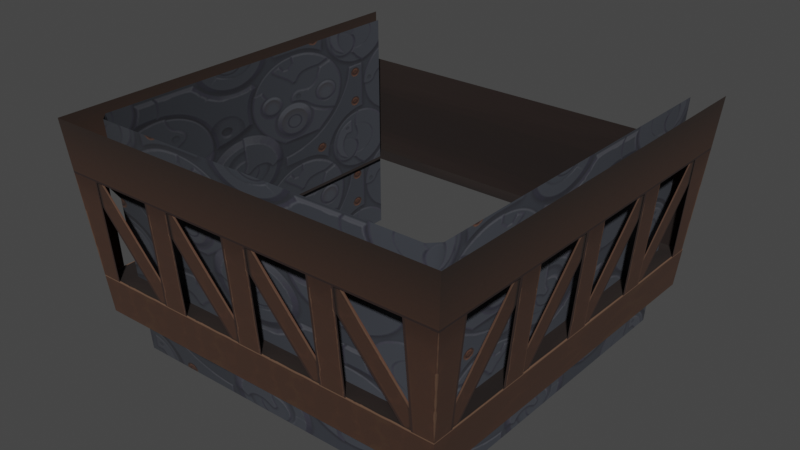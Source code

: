 # Source: understructure_x9.blend  (saved by Blender 3.4.6; exported with 4.5.12 LTS)
import bpy
from mathutils import Matrix  # noqa: F401  (used for matrix-valued properties, if any)

bpy.ops.wm.read_factory_settings(use_empty=True)
scene = bpy.context.scene
scene.name = 'Scene'

# ---- collections
col_collection = bpy.data.collections.new('Collection'); scene.collection.children.link(col_collection)

# ---- images (referenced by path relative to the original .blend; pixels are not part of the script)
import os
ASSET_DIR = os.environ.get("B2B_ASSET_DIR", "")  # directory of the original .blend (textures are referenced by path, not embedded)
HERE = os.path.dirname(os.path.abspath(__file__))  # packed textures are extracted next to this script under _unpacked/

def load_image(name, relpath, width, height, colorspace="sRGB"):
    """Load a texture the original file referenced (path relative to the .blend, or extracted next to this script)."""
    p = next((c for c in (os.path.join(HERE, relpath), os.path.join(ASSET_DIR, relpath)) if relpath and os.path.exists(c)), "")
    if p:
        img = bpy.data.images.load(p, check_existing=True)
        img.name = name
    else:  # same state as the original file: an image datablock whose file is absent (Cycles renders it pink)
        img = bpy.data.images.new(name, width, height)
        img.source = "FILE"
        img.filepath = "//" + (relpath or name)
    img.colorspace_settings.name = colorspace
    return img
img_image_2 = load_image('Image_2', '_unpacked/Image_2.b5633b5d.png', 128, 256, 'sRGB')
img_image_1 = load_image('Image_1', '_unpacked/Image_1.398cd201.png', 256, 128, 'sRGB')

# ---- materials (node trees are filled in below, after node groups)
mat_understructure_chassis = bpy.data.materials.new('understructure_chassis')
mat_understructure_chassis.use_backface_culling = True
mat_understructure_chassis.use_transparent_shadow = False
mat_machinery_blue = bpy.data.materials.new('machinery_blue')
mat_machinery_blue.use_backface_culling = True
mat_machinery_blue.use_transparent_shadow = False

# ---- material node trees
mat_understructure_chassis.use_nodes = True; mat_understructure_chassis.node_tree.nodes.clear()
_N = mat_understructure_chassis.node_tree.nodes; _L = mat_understructure_chassis.node_tree.links
n0 = _N.new('ShaderNodeBsdfPrincipled'); n0.name = 'Principled BSDF'; n0.location = (10, 300)
n0.distribution = 'GGX'
n0.subsurface_method = 'RANDOM_WALK_SKIN'
n0.inputs[2].default_value = 1.0
n0.inputs[27].default_value = (0.0, 0.0, 0.0, 1.0)
n0.inputs[28].default_value = 1.0
n1 = _N.new('ShaderNodeOutputMaterial'); n1.name = 'Material Output'; n1.location = (320, 270)
n2 = _N.new('ShaderNodeTexImage'); n2.name = 'Image Texture'; n2.location = (-440, 210)
n2.label = 'BASE COLOR'
n2.image = img_image_2
_L.new(n0.outputs[0], n1.inputs[0])
_L.new(n2.outputs[0], n0.inputs[0])
_L.new(n2.outputs[1], n0.inputs[4])
n1.is_active_output = True
mat_machinery_blue.use_nodes = True; mat_machinery_blue.node_tree.nodes.clear()
_N = mat_machinery_blue.node_tree.nodes; _L = mat_machinery_blue.node_tree.links
n0 = _N.new('ShaderNodeBsdfPrincipled'); n0.name = 'Principled BSDF'; n0.location = (10, 300)
n0.distribution = 'GGX'
n0.subsurface_method = 'RANDOM_WALK_SKIN'
n0.inputs[2].default_value = 1.0
n0.inputs[27].default_value = (0.0, 0.0, 0.0, 1.0)
n0.inputs[28].default_value = 1.0
n1 = _N.new('ShaderNodeOutputMaterial'); n1.name = 'Material Output'; n1.location = (320, 270)
n2 = _N.new('ShaderNodeTexImage'); n2.name = 'Image Texture'; n2.location = (-440, 210)
n2.label = 'BASE COLOR'
n2.image = img_image_1
_L.new(n0.outputs[0], n1.inputs[0])
_L.new(n2.outputs[0], n0.inputs[0])
_L.new(n2.outputs[1], n0.inputs[4])
n1.is_active_output = True

# ---- world
world_world = bpy.data.worlds.new('World'); scene.world = world_world
world_world.use_nodes = True; world_world.node_tree.nodes.clear()
_N = world_world.node_tree.nodes; _L = world_world.node_tree.links
n0 = _N.new('ShaderNodeOutputWorld'); n0.name = 'World Output'; n0.location = (300, 300)
n1 = _N.new('ShaderNodeBackground'); n1.name = 'Background'; n1.location = (10, 300)
n1.inputs[0].default_value = (0.05088, 0.05088, 0.05088, 1.0)
_L.new(n1.outputs[0], n0.inputs[0])
n0.is_active_output = True
world_world.color = (0.05088, 0.05088, 0.05088)
world_world.use_sun_shadow = False
world_world.sun_shadow_jitter_overblur = 0.0

# ---- meshes
me_rsrc_world_prop_clockworks_understructure_x9_meshnodes__underst = bpy.data.meshes.new('rsrc.world.prop.clockworks.understructure_x9-MeshNodes["underst')
me_rsrc_world_prop_clockworks_understructure_x9_meshnodes__underst.from_pydata([(5.0, 1.75, -1.0), (4.891, 2.87, -0.8907), (4.672, 5.11, -0.672), (4.2, 5.11, -0.2), (-3.59, 5.95, -0.59), (4.59, 5.95, -0.59), (-4.0, 1.75, -1.0), (-4.0, 1.75, 8.0), (-3.891, 2.87, 7.891), (-3.2, 5.11, -0.2), (-3.59, 5.95, 7.59), (5.0, 1.75, 8.0), (4.891, 2.87, 7.891), (4.2, 5.11, 7.2), (4.59, 5.95, 7.59), (-3.672, 5.11, 7.672), (4.672, 5.11, 7.672), (-3.2, 5.11, 7.2), (-3.2, 2.87, -0.8907), (-3.891, 2.87, -0.8907), (-3.2, 5.11, -0.672), (-3.672, 5.11, -0.672), (1.0, 2.87, -0.8707), (0.4, 2.87, -0.8707), (2.6, 5.11, -0.652), (2.0, 5.11, -0.652), (2.2, 5.11, -0.672), (2.8, 5.11, -0.672), (2.2, 2.87, -0.8907), (2.8, 2.87, -0.8907), (-3.871, 2.87, -0.6), (-3.871, 2.87, 1.068e-06), (-3.652, 5.11, 1.6), (-3.652, 5.11, 1.0), (-3.891, 2.87, -0.2), (-3.672, 5.11, -0.2), (4.2, 2.87, -0.8907), (4.2, 5.11, -0.672), (4.891, 2.87, -0.2), (4.672, 5.11, -0.2), (3.0, 2.87, -0.8707), (2.4, 2.87, -0.8707), (4.6, 5.11, -0.652), (4.0, 5.11, -0.652), (4.871, 2.87, 1.6), (4.871, 2.87, 1.0), (4.652, 5.11, -0.6), (4.652, 5.11, 1.526e-06), (4.891, 2.87, 1.8), (4.891, 2.87, 1.2), (4.672, 5.11, 1.8), (4.672, 5.11, 1.2), (4.871, 2.87, 7.6), (4.871, 2.87, 7.0), (4.652, 5.11, 5.4), (4.652, 5.11, 6.0), (4.891, 2.87, 7.2), (4.672, 5.11, 7.632), (4.672, 5.11, 7.2), (-3.891, 2.87, 1.8), (-3.672, 5.11, 1.8), (-3.891, 2.87, 1.2), (-3.672, 5.11, 1.2), (-3.672, 5.11, 7.632), (-3.891, 2.87, 7.2), (-3.672, 5.11, 7.2), (-3.871, 2.87, 5.4), (-3.871, 2.87, 6.0), (-3.652, 5.11, 7.6), (-3.652, 5.11, 7.0), (-1.0, 2.87, -0.8707), (-1.6, 2.87, -0.8707), (0.6, 5.11, -0.652), (-4.578e-07, 5.11, -0.652), (0.2, 5.11, -0.672), (0.8, 5.11, -0.672), (0.2, 2.87, -0.8907), (0.8, 2.87, -0.8907), (-3.0, 2.87, -0.8707), (-3.6, 2.87, -0.8707), (-1.4, 5.11, -0.652), (-2.0, 5.11, -0.652), (-1.8, 5.11, -0.672), (-1.2, 5.11, -0.672), (-1.8, 2.87, -0.8907), (-1.2, 2.87, -0.8907), (-3.871, 2.87, 1.4), (-3.871, 2.87, 2.0), (-3.652, 5.11, 3.6), (-3.652, 5.11, 3.0), (4.871, 2.87, 3.6), (4.871, 2.87, 3.0), (4.652, 5.11, 1.4), (4.652, 5.11, 2.0), (4.891, 2.87, 3.8), (4.891, 2.87, 3.2), (4.672, 5.11, 3.8), (4.672, 5.11, 3.2), (-3.891, 2.87, 3.8), (-3.672, 5.11, 3.8), (-3.891, 2.87, 3.2), (-3.672, 5.11, 3.2), (-3.871, 2.87, 3.4), (-3.871, 2.87, 4.0), (-3.652, 5.11, 5.6), (-3.652, 5.11, 5.0), (4.871, 2.87, 5.6), (4.871, 2.87, 5.0), (4.652, 5.11, 3.4), (4.652, 5.11, 4.0), (4.891, 2.87, 5.8), (4.891, 2.87, 5.2), (4.672, 5.11, 5.8), (4.672, 5.11, 5.2), (-3.891, 2.87, 5.8), (-3.672, 5.11, 5.8), (-3.891, 2.87, 5.2), (-3.672, 5.11, 5.2)], [], [(0, 6, 19), (1, 0, 19), (9, 21, 2), (9, 2, 3), (4, 5, 21), (21, 5, 2), (6, 7, 19), (19, 7, 8), (9, 17, 21), (21, 17, 15), (15, 4, 21), (15, 10, 4), (0, 1, 11), (1, 12, 11), (3, 2, 16), (3, 16, 13), (14, 2, 5), (16, 2, 14), (15, 13, 16), (17, 13, 15), (18, 19, 20), (21, 20, 19), (22, 23, 24), (25, 24, 23), (26, 27, 28), (28, 27, 29), (30, 31, 32), (32, 33, 30), (19, 34, 21), (35, 21, 34), (36, 37, 1), (2, 1, 37), (1, 2, 38), (39, 38, 2), (40, 41, 42), (43, 42, 41), (44, 45, 46), (46, 47, 44), (63, 57, 12), (63, 12, 8), (48, 49, 50), (51, 50, 49), (52, 53, 54), (54, 55, 52), (12, 56, 57), (58, 57, 56), (59, 60, 61), (62, 61, 60), (8, 63, 64), (65, 64, 63), (66, 67, 68), (68, 69, 66), (70, 71, 72), (73, 72, 71), (74, 75, 76), (76, 75, 77), (78, 79, 80), (81, 80, 79), (82, 83, 84), (84, 83, 85), (86, 87, 88), (88, 89, 86), (90, 91, 92), (92, 93, 90), (94, 95, 96), (97, 96, 95), (98, 99, 100), (101, 100, 99), (102, 103, 104), (104, 105, 102), (106, 107, 108), (108, 109, 106), (110, 111, 112), (113, 112, 111), (114, 115, 116), (117, 116, 115)])
me_rsrc_world_prop_clockworks_understructure_x9_meshnodes__underst.polygons.foreach_set('use_smooth', [0, 0, 0, 0, 0, 0, 0, 1, 0, 0, 0, 0, 0, 1, 0, 0, 0, 0, 0, 0, 0, 0, 0, 0, 0, 0, 0, 0, 0, 0, 0, 0, 0, 0, 0, 0, 0, 0, 0, 0, 0, 0, 0, 0, 0, 0, 0, 0, 0, 0, 0, 0, 0, 0, 0, 0, 0, 0, 0, 0, 0, 0, 0, 0, 0, 0, 0, 0, 0, 0, 0, 0, 0, 0, 0, 0])
_uv = me_rsrc_world_prop_clockworks_understructure_x9_meshnodes__underst.uv_layers.new(name='UVMap')
_uv.uv.foreach_set('vector', [2.853, 0.998, -1.353, 0.998, -1.304, 0.753, 2.803, 0.753, 2.853, 0.998, -1.304, 0.753, -1.38, 0.339, -1.619, 0.22, 2.619, 0.22, -1.38, 0.339, 2.619, 0.22, 2.38, 0.339, -1.578, 0.003, 2.578, 0.003, -1.619, 0.215, -1.619, 0.215, 2.578, 0.003, 2.619, 0.215, -0.07809, 0.998, -1.078, 0.998, -0.09371, 0.753, -0.09371, 0.753, -1.078, 0.998, -1.062, 0.753, -0.441, 0.339, -1.328, 0.339, -0.3844, 0.22, -0.3844, 0.22, -1.328, 0.339, -1.384, 0.22, -1.384, 0.215, -0.3943, 0.003, -0.3844, 0.215, -1.384, 0.215, -1.375, 0.003, -0.3943, 0.003, 1.568, 0.998, 1.584, 0.753, 2.568, 0.998, 1.584, 0.753, 2.553, 0.753, 2.568, 0.998, 1.322, 0.339, 1.265, 0.22, 2.265, 0.22, 1.322, 0.339, 2.265, 0.22, 2.209, 0.339, 2.256, 0.003, 1.265, 0.215, 1.275, 0.003, 2.265, 0.215, 1.265, 0.215, 2.256, 0.003, 1.5, 0.22, 0.0, 0.339, 0.0, 0.22, 1.5, 0.339, 0.0, 0.339, 1.5, 0.22, 1.0, 0.5908, 1.0, 0.4373, 0.0, 0.5908, -1.386e-07, 0.4859, 0.0, 0.5908, 1.0, 0.4373, 0.8855, 0.4345, 0.9972, 0.3566, 0.0028, 0.4328, 0.1145, 0.3549, 0.0028, 0.4328, 0.9972, 0.3566, -1.948e-07, 0.7362, -2.065e-07, 0.6029, 1.0, 0.7362, 1.0, 0.7362, -2.065e-07, 0.6029, 1.0, 0.6029, 0.997, 0.357, 0.885, 0.435, 0.003, 0.433, 0.003, 0.433, 0.115, 0.355, 0.997, 0.357, 1.0, 0.437, 1.0, 0.591, 0.0, 0.486, 0.0, 0.591, 0.0, 0.486, 1.0, 0.591, 1.0, 0.5908, 0.0, 0.5908, 1.0, 0.4373, 0.0, 0.4859, 1.0, 0.4373, 0.0, 0.5908, 1.0, 0.437, 0.0, 0.486, 1.0, 0.591, 0.0, 0.591, 1.0, 0.591, 0.0, 0.486, 0.8855, 0.4345, 0.9972, 0.3566, 0.0028, 0.4328, 0.1145, 0.3549, 0.0028, 0.4328, 0.9972, 0.3566, 0.997, 0.357, 0.885, 0.435, 0.003, 0.433, 0.003, 0.433, 0.115, 0.355, 0.997, 0.357, 0.0, 0.25, 0.0, 0.3, 1.0, 0.3, 0.0, 0.25, 1.0, 0.3, 1.0, 0.25, 1.0, 0.6104, 1.0, 0.7434, 0.0, 0.6104, 0.0, 0.7434, 0.0, 0.6104, 1.0, 0.7434, 0.997, 0.357, 0.885, 0.435, 0.003, 0.433, 0.003, 0.433, 0.115, 0.355, 0.997, 0.357, 1.0, 0.437, 1.0, 0.591, 0.0, 0.486, 0.0, 0.591, 0.0, 0.486, 1.0, 0.591, 1.0, 0.723, 0.0, 0.723, 1.0, 0.59, 0.0, 0.59, 1.0, 0.59, 0.0, 0.723, 1.0, 0.437, 0.0, 0.486, 1.0, 0.591, 0.0, 0.591, 1.0, 0.591, 0.0, 0.486, 0.997, 0.357, 0.885, 0.435, 0.003, 0.433, 0.003, 0.433, 0.115, 0.355, 0.997, 0.357, 0.8855, 0.4345, 0.9972, 0.3566, 0.0028, 0.4328, 0.1145, 0.3549, 0.0028, 0.4328, 0.9972, 0.3566, -1.948e-07, 0.7362, -2.065e-07, 0.6029, 1.0, 0.7362, 1.0, 0.7362, -2.065e-07, 0.6029, 1.0, 0.6029, 0.8855, 0.4345, 0.9972, 0.3566, 0.0028, 0.4328, 0.1145, 0.3549, 0.0028, 0.4328, 0.9972, 0.3566, -1.948e-07, 0.7362, -2.065e-07, 0.6029, 1.0, 0.7362, 1.0, 0.7362, -2.065e-07, 0.6029, 1.0, 0.6029, 0.997, 0.357, 0.885, 0.435, 0.003, 0.433, 0.003, 0.433, 0.115, 0.355, 0.997, 0.357, 0.997, 0.357, 0.885, 0.435, 0.003, 0.433, 0.003, 0.433, 0.115, 0.355, 0.997, 0.357, 1.0, 0.6104, 1.0, 0.7434, 0.0, 0.6104, 0.0, 0.7434, 0.0, 0.6104, 1.0, 0.7434, 1.0, 0.723, 0.0, 0.723, 1.0, 0.59, 0.0, 0.59, 1.0, 0.59, 0.0, 0.723, 0.997, 0.357, 0.885, 0.435, 0.003, 0.433, 0.003, 0.433, 0.115, 0.355, 0.997, 0.357, 0.997, 0.357, 0.885, 0.435, 0.003, 0.433, 0.003, 0.433, 0.115, 0.355, 0.997, 0.357, 1.0, 0.6104, 1.0, 0.7434, 0.0, 0.6104, 0.0, 0.7434, 0.0, 0.6104, 1.0, 0.7434, 1.0, 0.723, 0.0, 0.723, 1.0, 0.59, 0.0, 0.59, 1.0, 0.59, 0.0, 0.723])
me_rsrc_world_prop_clockworks_understructure_x9_meshnodes__underst.materials.append(mat_understructure_chassis)
me_rsrc_world_prop_clockworks_understructure_x9_meshnodes__underst.update()
me_rsrc_world_prop_clockworks_understructure_x9_meshnodes__underst.normals_split_custom_set([tuple(v) for v in zip(*[iter([0.0, 0.09716, -0.9953, 0.0, 0.09716, -0.9953, 0.0, 0.09716, -0.9953, 0.0, 0.09716, -0.9953, 0.0, 0.09716, -0.9953, 0.0, 0.09716, -0.9953, 0.0, -1.0, 1.937e-06, 0.0, -1.0, 1.937e-06, 0.0, -1.0, 1.937e-06, 0.0, -1.0, -1.092e-06, 0.0, -1.0, -1.092e-06, 0.0, -1.0, -1.092e-06, 0.0, 0.09716, -0.9953, 0.0, 0.09716, -0.9953, 0.0, 0.09716, -0.9953, 0.0, 0.09716, -0.9953, 0.0, 0.09716, -0.9953, 0.0, 0.09716, -0.9953, -0.9953, 0.09715, 0.0, -0.9953, 0.09715, 0.0, -0.9953, 0.09715, 0.0, -0.9953, 0.09715, 0.0, -0.9953, 0.09715, 0.0, -0.9953, 0.09715, 0.0, 0.0, -1.0, 0.0, 0.0, -1.0, 0.0, 0.0, -1.0, 0.0, 0.0, -1.0, 0.0, 0.0, -1.0, 0.0, 0.0, -1.0, 0.0, -0.9953, 0.09716, 0.0, -0.9953, 0.09716, 0.0, -0.9953, 0.09716, 0.0, -0.9953, 0.09716, 0.0, -0.9953, 0.09716, 0.0, -0.9953, 0.09716, 0.0, 0.9953, 0.09715, 0.0, 0.9953, 0.09715, 0.0, 0.9953, 0.09715, 0.0, 0.9953, 0.09715, 0.0, 0.9953, 0.09715, 0.0, 0.9953, 0.09715, 0.0, 0.0, -1.0, 0.0, 0.0, -1.0, 0.0, 0.0, -1.0, 0.0, 0.0, -1.0, 0.0, 0.0, -1.0, 0.0, 0.0, -1.0, 0.0, 0.9953, 0.09716, 0.0, 0.9953, 0.09716, 0.0, 0.9953, 0.09716, 0.0, 0.9953, 0.09716, 0.0, 0.9953, 0.09716, 0.0, 0.9953, 0.09716, 0.0, 0.0, -1.0, -9.686e-07, 0.0, -1.0, -9.686e-07, 0.0, -1.0, -9.686e-07, 0.0, -1.0, 2.184e-06, 0.0, -1.0, 2.184e-06, 0.0, -1.0, 2.184e-06, 1.687e-06, 0.09716, -0.9953, 1.687e-06, 0.09716, -0.9953, 1.687e-06, 0.09716, -0.9953, 0.0, 0.09716, -0.9953, 0.0, 0.09716, -0.9953, 0.0, 0.09716, -0.9953, 1.589e-06, 0.09716, -0.9953, 1.589e-06, 0.09716, -0.9953, 1.589e-06, 0.09716, -0.9953, 0.0, 0.09716, -0.9953, 0.0, 0.09716, -0.9953, 0.0, 0.09716, -0.9953, 0.0, 0.09716, -0.9953, 0.0, 0.09716, -0.9953, 0.0, 0.09716, -0.9953, 0.0, 0.09716, -0.9953, 0.0, 0.09716, -0.9953, 0.0, 0.09716, -0.9953, -0.9953, 0.09716, 0.0, -0.9953, 0.09716, 0.0, -0.9953, 0.09716, 0.0, -0.9953, 0.09716, 0.0, -0.9953, 0.09716, 0.0, -0.9953, 0.09716, 0.0, -0.9953, 0.09716, 0.0, -0.9953, 0.09716, 0.0, -0.9953, 0.09716, 0.0, -0.9953, 0.09716, 0.0, -0.9953, 0.09716, 0.0, -0.9953, 0.09716, 0.0, -2.914e-06, 0.09716, -0.9953, -2.914e-06, 0.09716, -0.9953, -2.914e-06, 0.09716, -0.9953, 0.0, 0.09716, -0.9953, 0.0, 0.09716, -0.9953, 0.0, 0.09716, -0.9953, 0.9953, 0.09716, 0.0, 0.9953, 0.09716, 0.0, 0.9953, 0.09716, 0.0, 0.9953, 0.09716, 0.0, 0.9953, 0.09716, 0.0, 0.9953, 0.09716, 0.0, 0.0, 0.09716, -0.9953, 0.0, 0.09716, -0.9953, 0.0, 0.09716, -0.9953, 0.0, 0.09716, -0.9953, 0.0, 0.09716, -0.9953, 0.0, 0.09716, -0.9953, 0.9953, 0.09716, 0.0, 0.9953, 0.09716, 0.0, 0.9953, 0.09716, 0.0, 0.9953, 0.09716, 0.0, 0.9953, 0.09716, 0.0, 0.9953, 0.09716, 0.0, 0.0, -0.1147, -0.9934, 0.0, -0.1147, -0.9934, 0.0, -0.1147, -0.9934, 0.0, -0.1147, -0.9934, 0.0, -0.1147, -0.9934, 0.0, -0.1147, -0.9934, 0.9953, 0.09716, 0.0, 0.9953, 0.09716, 0.0, 0.9953, 0.09716, 0.0, 0.9953, 0.09716, 0.0, 0.9953, 0.09716, 0.0, 0.9953, 0.09716, 0.0, 0.9953, 0.09716, 0.0, 0.9953, 0.09716, 0.0, 0.9953, 0.09716, 0.0, 0.9953, 0.09716, 0.0, 0.9953, 0.09716, 0.0, 0.9953, 0.09716, 0.0, 0.9953, 0.09716, 0.0, 0.9953, 0.09716, 0.0, 0.9953, 0.09716, 0.0, 0.9953, 0.09716, 0.0, 0.9953, 0.09716, 0.0, 0.9953, 0.09716, 0.0, -0.9953, 0.09716, 0.0, -0.9953, 0.09716, 0.0, -0.9953, 0.09716, 0.0, -0.9953, 0.09716, 0.0, -0.9953, 0.09716, 0.0, -0.9953, 0.09716, 0.0, -0.9953, 0.09716, 0.0, -0.9953, 0.09716, 0.0, -0.9953, 0.09716, 0.0, -0.9953, 0.09716, 0.0, -0.9953, 0.09716, 0.0, -0.9953, 0.09716, 0.0, -0.9953, 0.09716, 0.0, -0.9953, 0.09716, 0.0, -0.9953, 0.09716, 0.0, -0.9953, 0.09716, 0.0, -0.9953, 0.09716, 0.0, -0.9953, 0.09716, 0.0, 1.589e-06, 0.09716, -0.9953, 1.589e-06, 0.09716, -0.9953, 1.589e-06, 0.09716, -0.9953, 0.0, 0.09716, -0.9953, 0.0, 0.09716, -0.9953, 0.0, 0.09716, -0.9953, 0.0, 0.09716, -0.9953, 0.0, 0.09716, -0.9953, 0.0, 0.09716, -0.9953, 0.0, 0.09716, -0.9953, 0.0, 0.09716, -0.9953, 0.0, 0.09716, -0.9953, 1.589e-06, 0.09716, -0.9953, 1.589e-06, 0.09716, -0.9953, 1.589e-06, 0.09716, -0.9953, 0.0, 0.09716, -0.9953, 0.0, 0.09716, -0.9953, 0.0, 0.09716, -0.9953, 0.0, 0.09716, -0.9953, 0.0, 0.09716, -0.9953, 0.0, 0.09716, -0.9953, 0.0, 0.09716, -0.9953, 0.0, 0.09716, -0.9953, 0.0, 0.09716, -0.9953, -0.9953, 0.09716, 0.0, -0.9953, 0.09716, 0.0, -0.9953, 0.09716, 0.0, -0.9953, 0.09716, 0.0, -0.9953, 0.09716, 0.0, -0.9953, 0.09716, 0.0, 0.9953, 0.09716, 0.0, 0.9953, 0.09716, 0.0, 0.9953, 0.09716, 0.0, 0.9953, 0.09716, 0.0, 0.9953, 0.09716, 0.0, 0.9953, 0.09716, 0.0, 0.9953, 0.09716, 0.0, 0.9953, 0.09716, 0.0, 0.9953, 0.09716, 0.0, 0.9953, 0.09716, 0.0, 0.9953, 0.09716, 0.0, 0.9953, 0.09716, 0.0, -0.9953, 0.09716, 0.0, -0.9953, 0.09716, 0.0, -0.9953, 0.09716, 0.0, -0.9953, 0.09716, 0.0, -0.9953, 0.09716, 0.0, -0.9953, 0.09716, 0.0, -0.9953, 0.09716, 0.0, -0.9953, 0.09716, 0.0, -0.9953, 0.09716, 0.0, -0.9953, 0.09716, 0.0, -0.9953, 0.09716, 0.0, -0.9953, 0.09716, 0.0, 0.9953, 0.09716, 0.0, 0.9953, 0.09716, 0.0, 0.9953, 0.09716, 0.0, 0.9953, 0.09716, 0.0, 0.9953, 0.09716, 0.0, 0.9953, 0.09716, 0.0, 0.9953, 0.09716, 0.0, 0.9953, 0.09716, 0.0, 0.9953, 0.09716, 0.0, 0.9953, 0.09716, 0.0, 0.9953, 0.09716, 0.0, 0.9953, 0.09716, 0.0, -0.9953, 0.09716, 0.0, -0.9953, 0.09716, 0.0, -0.9953, 0.09716, 0.0, -0.9953, 0.09716, 0.0, -0.9953, 0.09716, 0.0, -0.9953, 0.09716, 0.0])] * 3)])
me_rsrc_world_prop_clockworks_understructure_x9_meshnodes__und = bpy.data.meshes.new('rsrc.world.prop.clockworks.understructure_x9-MeshNodes["und')
me_rsrc_world_prop_clockworks_understructure_x9_meshnodes__und.from_pydata([(4.5, 1.75, 7.5), (4.5, 1.75, -0.3), (4.2, 6.8, 7.2), (4.2, 6.8, 0.0), (4.3, 1.75, -0.5), (4.0, 6.8, -0.2), (-3.3, 1.75, -0.5), (-3.0, 6.8, -0.2), (-3.5, 1.75, -0.3), (-3.2, 6.8, 0.0), (-3.5, 1.75, 7.5), (-3.2, 6.8, 7.2)], [], [(0, 1, 2), (3, 2, 1), (1, 4, 3), (5, 3, 4), (4, 6, 5), (7, 5, 6), (6, 8, 7), (9, 7, 8), (8, 10, 9), (11, 9, 10)])
me_rsrc_world_prop_clockworks_understructure_x9_meshnodes__und.polygons.foreach_set('use_smooth', [True] * 10)
_uv = me_rsrc_world_prop_clockworks_understructure_x9_meshnodes__und.uv_layers.new(name='UVMap')
_uv.uv.foreach_set('vector', [2.123, 2.0, 1.063, 2.0, 2.123, 0.0, 1.063, 0.0, 2.123, 0.0, 1.063, 2.0, 1.063, 2.0, 0.9969, 2.0, 1.063, 0.0, 0.9969, 0.0, 1.063, 0.0, 0.9969, 2.0, 0.9969, 2.0, 0.003131, 2.0, 0.9969, 0.0, 0.003131, 0.0, 0.9969, 0.0, 0.003131, 2.0, 0.003131, 2.0, -0.06312, 2.0, 0.003131, 0.0, -0.06312, 0.0, 0.003131, 0.0, -0.06312, 2.0, -0.06312, 2.0, -1.123, 2.0, -0.06312, 0.0, -1.123, 0.0, -0.06312, 0.0, -1.123, 2.0])
me_rsrc_world_prop_clockworks_understructure_x9_meshnodes__und.materials.append(mat_machinery_blue)
me_rsrc_world_prop_clockworks_understructure_x9_meshnodes__und.update()
me_rsrc_world_prop_clockworks_understructure_x9_meshnodes__und.normals_split_custom_set([tuple(v) for v in zip(*[iter([0.9982, 0.0593, 0.0, 0.9182, 0.07762, -0.3885, 0.9982, 0.0593, 0.0, 0.9242, 0.07713, -0.3741, 0.9982, 0.0593, 0.0, 0.9182, 0.07762, -0.3885, 0.9182, 0.07762, -0.3885, 0.3885, 0.07762, -0.9182, 0.9242, 0.07713, -0.3741, 0.3741, 0.07713, -0.9242, 0.9242, 0.07713, -0.3741, 0.3885, 0.07762, -0.9182, 0.3885, 0.07762, -0.9182, -0.3885, 0.07762, -0.9182, 0.3741, 0.07713, -0.9242, -0.3741, 0.07713, -0.9242, 0.3741, 0.07713, -0.9242, -0.3885, 0.07762, -0.9182, -0.3885, 0.07762, -0.9182, -0.9182, 0.07762, -0.3885, -0.3741, 0.07713, -0.9242, -0.9242, 0.07713, -0.3741, -0.3741, 0.07713, -0.9242, -0.9182, 0.07762, -0.3885, -0.9182, 0.07762, -0.3885, -0.9982, 0.0593, 0.0, -0.9242, 0.07713, -0.3741, -0.9982, 0.0593, 0.0, -0.9242, 0.07713, -0.3741, -0.9982, 0.0593, 0.0])] * 3)])

# ---- objects
ob_clockworks_understructure_x9_meshnodes__understructure_9w = bpy.data.objects.new('clockworks.understructure_x9-MeshNodes["understructure_9w"]', me_rsrc_world_prop_clockworks_understructure_x9_meshnodes__underst)
ob_clockworks_understructure_x9_meshnodes__understructure_9w_inter = bpy.data.objects.new('clockworks.understructure_x9-MeshNodes["understructure_9w_inter', me_rsrc_world_prop_clockworks_understructure_x9_meshnodes__und)

# ---- transforms, parenting, visibility, modifiers, constraints
ob_clockworks_understructure_x9_meshnodes__understructure_9w.location = (0.0, 0.0, 0.0)
ob_clockworks_understructure_x9_meshnodes__understructure_9w.rotation_mode = 'QUATERNION'
ob_clockworks_understructure_x9_meshnodes__understructure_9w.rotation_quaternion = (0.7071, -0.7071, -1.57e-16, -9.358e-24)
ob_clockworks_understructure_x9_meshnodes__understructure_9w_inter.location = (0.0, 0.0, 0.0)
ob_clockworks_understructure_x9_meshnodes__understructure_9w_inter.rotation_mode = 'QUATERNION'
ob_clockworks_understructure_x9_meshnodes__understructure_9w_inter.rotation_quaternion = (0.7071, -0.7071, -1.57e-16, -9.358e-24)

# ---- collection membership
scene.collection.objects.link(ob_clockworks_understructure_x9_meshnodes__understructure_9w)
scene.collection.objects.link(ob_clockworks_understructure_x9_meshnodes__understructure_9w_inter)

# ---- scene / render settings (as saved in the file)
scene.frame_start = 1; scene.frame_end = 250; scene.frame_set(1)
scene.render.engine = 'BLENDER_EEVEE_NEXT'
scene.cycles.sampling_pattern = 'TABULATED_SOBOL'
scene.cycles.use_light_tree = False
scene.view_settings.view_transform = 'Filmic'
bpy.context.view_layer.update()

# ---- added for rendering (the .blend has no active camera and no usable light): camera, sun
cam_auto = bpy.data.cameras.new('AutoCamera')
cam_auto.lens = 50.0
cam_auto.sensor_width = 36.0
cam_auto.clip_end = 1000.0
ob_auto_camera = bpy.data.objects.new('AutoCamera', cam_auto)
scene.collection.objects.link(ob_auto_camera)
ob_auto_camera.location = (13.1692, -11.7031, 5.8604)
ob_auto_camera.rotation_euler = (1.09748, -7.21219e-08, 0.694738)
scene.camera = ob_auto_camera
light_auto_sun = bpy.data.lights.new('AutoSun', 'SUN')
light_auto_sun.energy = 3.0
light_auto_sun.angle = 0.0523599
ob_auto_sun = bpy.data.objects.new('AutoSun', light_auto_sun)
scene.collection.objects.link(ob_auto_sun)
ob_auto_sun.rotation_euler = (0.872665, 0.174533, 0.523599)
bpy.context.view_layer.update()
